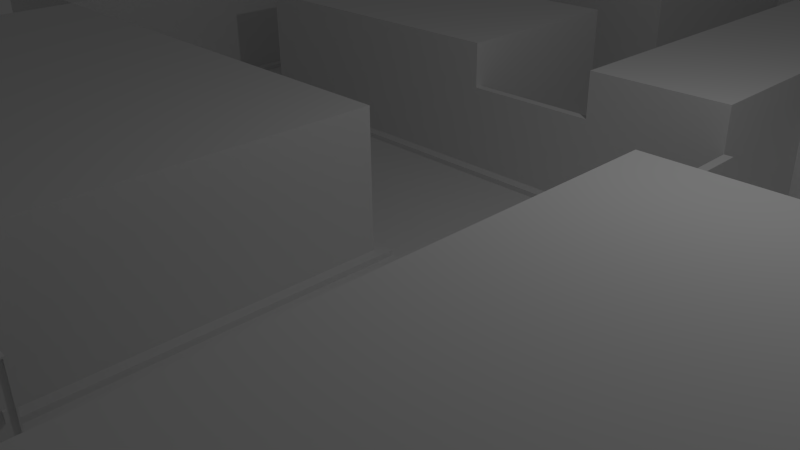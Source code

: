 # Source: level0.blend  (saved by Blender 2.73.0; exported with 4.5.12 LTS)
import bpy
from mathutils import Matrix  # noqa: F401  (used for matrix-valued properties, if any)

bpy.ops.wm.read_factory_settings(use_empty=True)
scene = bpy.context.scene
scene.name = 'Scene'

# ---- collections
col_collection_1 = bpy.data.collections.new('Collection 1'); scene.collection.children.link(col_collection_1)

# ---- world
world_world = bpy.data.worlds.new('World'); scene.world = world_world
world_world.color = (0.05088, 0.05088, 0.05088)
world_world.use_sun_shadow = False
world_world.sun_shadow_jitter_overblur = 0.0
world_world.cycles.sampling_method = 'MANUAL'
world_world.cycles.sample_map_resolution = 256

# ---- cameras
cam_camera = bpy.data.cameras.new('Camera')
cam_camera.clip_end = 100.0
cam_camera.lens = 35.0
cam_camera.sensor_width = 32.0
cam_camera.sensor_height = 18.0
cam_camera.ortho_scale = 7.314
cam_camera.dof.focus_distance = 0.0
cam_camera.dof.aperture_fstop = 128.0

# ---- lights
light_lamp = bpy.data.lights.new('Lamp', 'POINT')
light_lamp.transmission_factor = 0.0
light_lamp.cutoff_distance = 30.0
light_lamp.energy = 100.0
light_lamp.shadow_buffer_clip_start = 1.001
light_lamp.shadow_soft_size = 0.1
light_lamp.shadow_maximum_resolution = 0.006
light_lamp.use_absolute_resolution = True
light_lamp.cycles.use_multiple_importance_sampling = False

# ---- meshes
me_cube = bpy.data.meshes.new('Cube')
me_cube.from_pydata([(0.9627, -1.0, -1.0), (0.9627, -0.3081, -1.0), (1.098, -0.3081, -1.0), (1.098, -1.0, -1.0), (0.9627, -1.0, 0.1455), (0.9627, -0.3081, 0.1455), (1.098, -0.3081, 0.1455), (1.098, -1.0, 0.1455), (1.098, -0.3263, 0.1273), (1.098, -0.3263, -0.9818), (1.098, -0.9818, 0.1273), (1.098, -0.9818, -0.9818), (1.067, -0.3263, 0.1273), (1.067, -0.3263, -0.9818), (1.067, -0.9818, 0.1273), (1.067, -0.9818, -0.9818), (1.067, -0.3964, -0.3686), (1.067, -0.3964, -0.4859), (1.067, -0.4325, -0.3686), (1.067, -0.4325, -0.4859), (1.102, -0.3964, -0.3686), (1.102, -0.3964, -0.4859), (1.102, -0.4325, -0.3686), (1.102, -0.4325, -0.4859)], [], [(4, 5, 1, 0), (5, 6, 2, 1), (11, 9, 13, 15), (7, 4, 0, 3), (0, 1, 2, 3), (7, 6, 5, 4), (8, 9, 2, 6), (10, 8, 6, 7), (11, 10, 7, 3), (9, 11, 3, 2), (19, 17, 21, 23), (10, 11, 15, 14), (8, 10, 14, 12), (9, 8, 12, 13), (16, 17, 13, 12), (18, 16, 12, 14), (19, 18, 14, 15), (17, 19, 15, 13), (20, 22, 23, 21), (18, 19, 23, 22), (16, 18, 22, 20), (17, 16, 20, 21)])
me_cube.use_remesh_preserve_volume = False
me_cube.use_remesh_preserve_attributes = False
me_cube.use_mirror_vertex_groups = False
me_cube.update()
me_cube_006 = bpy.data.meshes.new('Cube.006')
me_cube_006.from_pydata([(1.0, -3.0, -0.9406), (1.0, -3.0, 1.0), (1.0, -1.0, 1.0), (1.0, -1.0, -0.9406), (-1.0, -1.0, -0.9406), (-1.0, -6.0, -0.9406), (-6.0, -6.0, -0.9406), (-6.0, -8.0, -0.9406), (-1.0, -8.0, -0.9406), (-1.0, -11.0, -0.9406), (1.0, -11.0, -0.9406), (1.0, -5.0, -0.9406), (9.0, -3.0, -0.9406), (9.0, -3.0, 1.0), (9.0, -1.0, 1.0), (9.0, -1.0, -0.9406), (-12.0, -23.0, -0.9406), (-11.0, -14.0, -0.9406), (-11.0, -1.0, -0.9406), (-8.0, -1.0, -0.9406), (-6.0, -1.0, -0.9406), (11.0, -9.0, -0.9406), (11.0, -5.0, -0.9406), (15.0, -5.0, -0.9406), (15.0, -9.0, -0.9406), (20.0, -9.0, -0.9406), (21.0, 1.907e-06, -0.9406), (-12.0, 1.907e-06, -0.9406), (-1.0, -1.0, 1.0), (-1.0, -6.0, 1.0), (-6.0, -6.0, 1.0), (-6.167, -6.0, -0.9406), (-6.167, -8.0, -0.9406), (-6.0, -8.0, 1.0), (-1.0, -8.0, 1.0), (-1.0, -11.0, 1.0), (-1.0, -11.17, -0.9406), (1.0, -11.17, -0.9406), (1.0, -11.0, 1.0), (1.0, -5.0, 1.0), (3.0, -11.0, -0.9406), (5.0, -10.0, -0.9406), (5.0, -5.0, -0.9406), (9.0, -5.0, -0.9406), (3.0, -5.0, -0.9406), (21.0, -23.0, -0.9406), (20.0, -13.0, -0.9406), (15.0, -13.0, -0.9406), (11.0, -13.0, -0.9406), (11.0, -14.0, -0.9406), (20.0, -14.0, -0.9406), (20.0, -22.0, -0.9406), (11.0, -22.0, -0.9406), (7.0, -20.0, -0.9406), (3.0, -20.0, -0.9406), (0.0, -20.0, -0.9406), (-8.0, -20.0, -0.9406), (-8.0, -14.0, -0.9406), (-11.0, -14.0, 1.0), (-11.0, -1.0, 1.0), (-8.0, -1.0, 1.0), (-7.833, -1.167, -0.9406), (-6.167, -1.167, -0.9406), (-6.0, -1.0, 1.0), (3.0, -13.0, -0.9406), (7.0, -13.0, -0.9406), (9.0, -10.0, -0.9406), (11.0, -9.0, 0.8059), (11.0, -7.0, 0.8059), (11.0, -5.0, 0.8059), (15.0, -5.0, 0.8059), (15.0, -9.0, 0.8059), (20.0, -9.0, 0.8059), (-6.167, -6.0, -0.9406), (-6.167, -11.17, -0.9406), (-6.0, -11.0, -0.9406), (-6.0, -11.0, 1.0), (-1.0, -11.17, -0.9406), (2.833, -11.17, -0.9406), (3.0, -11.0, 1.0), (3.0, -5.0, 1.0), (5.0, -10.0, 0.8059), (5.0, -5.0, 0.8059), (9.0, -5.0, 0.8059), (20.0, -13.0, 0.8059), (15.0, -13.0, 0.8059), (11.0, -13.0, 0.8059), (11.0, -14.0, 2.0), (20.0, -14.0, 2.0), (20.0, -22.0, 2.0), (11.0, -22.0, 2.0), (7.0, -20.0, 1.0), (3.0, -20.0, 1.0), (3.0, -20.0, -0.9406), (0.0, -20.0, 1.0), (-8.0, -20.0, 1.0), (-8.0, -14.0, 1.0), (-8.0, -14.0, 1.0), (-8.0, -14.0, -0.9406), (-7.833, -13.83, -0.9406), (-7.833, -1.167, -0.9406), (2.833, -13.0, -0.9406), (3.0, -13.0, 1.0), (7.0, -13.0, 1.0), (9.0, -7.0, 0.8059), (9.0, -9.0, 0.8059), (9.0, -10.0, 0.8059), (11.0, -7.0, 1.0), (11.0, -5.0, 1.0), (15.0, -5.0, 1.0), (15.0, -9.0, 1.0), (20.0, -9.0, 1.0), (-6.167, -1.167, -0.9406), (-6.167, -8.0, -0.9406), (-6.167, -11.17, -0.9406), (1.0, -11.17, -0.9406), (5.0, -10.0, 1.0), (5.0, -5.0, 1.0), (9.0, -5.0, 1.0), (20.0, -13.0, 1.0), (15.0, -13.0, 1.0), (11.0, -13.0, 1.0), (13.04, -15.37, 2.0), (19.31, -15.37, 2.0), (19.31, -20.63, 2.0), (13.04, -20.63, 2.0), (0.0, -20.0, -0.9406), (2.833, -19.83, -0.9406), (0.0, -14.0, -0.9406), (0.0, -14.0, 1.0), (0.0, -19.51, -0.9406), (0.0, -19.51, 0.205), (0.0, -18.81, 0.205), (0.0, -18.81, -0.9406), (0.1667, -13.83, -0.9406), (-7.833, -13.83, -0.9406), (2.833, -11.17, -0.9406), (11.0, -9.0, 1.0), (9.0, -7.0, 1.0), (9.0, -9.0, 1.0), (9.0, -10.0, 1.0), (15.0, -9.0, 2.0), (20.0, -9.0, 2.0), (-6.167, -6.0, -0.9406), (-6.167, -1.167, -0.9406), (-1.0, -11.17, -0.9406), (-6.167, -11.17, -0.9406), (20.0, -13.0, 2.0), (15.0, -13.0, 2.0), (13.04, -15.37, 3.342), (16.18, -15.37, 3.342), (19.31, -15.37, 3.342), (19.31, -20.63, 3.342), (16.18, -20.63, 3.342), (13.04, -20.63, 3.342), (0.1667, -19.83, -0.9406), (3.0, -20.0, -1.018), (-2.776e-17, -20.0, -1.018), (2.833, -19.83, -1.018), (0.09763, -18.81, -0.9406), (0.09763, -19.51, -0.9406), (0.1667, -13.83, -0.9406), (-7.833, -1.167, -0.9406), (-7.833, -13.83, -0.9406), (2.833, -13.0, -0.9406), (-6.167, -8.0, -0.9406), (1.0, -11.17, -0.9406), (16.18, -15.37, 4.472), (19.31, -15.37, 4.472), (19.31, -20.63, 4.472), (16.18, -20.63, 4.472), (0.1667, -19.83, -1.018), (2.833, -19.83, -1.018), (0.1667, -19.83, -0.9406), (0.1667, -13.83, -0.9406), (2.833, -11.17, -0.9406), (2.833, -19.83, -0.9406), (-6.167, -6.0, -1.018), (-6.167, -8.0, -1.018), (-6.167, -1.167, -1.018), (-7.833, -1.167, -1.018), (-1.0, -11.17, -1.018), (1.0, -11.17, -1.018), (-6.167, -11.17, -1.018), (2.833, -13.0, -1.018), (2.833, -11.17, -1.018), (-7.833, -13.83, -1.018), (0.1667, -13.83, -1.018), (0.1667, -19.83, -1.018), (2.833, -13.0, -0.9406), (0.09763, -18.81, 0.205), (0.09763, -19.51, 0.205), (0.09763, -18.83, 0.1867), (0.09763, -18.83, -0.9223), (0.09763, -19.49, 0.1867), (0.0669, -18.83, 0.1867), (0.0669, -18.83, -0.9223), (0.09763, -19.49, -0.9223), (0.0669, -19.49, 0.1867), (0.0669, -19.49, -0.9223), (0.0669, -18.9, -0.3092), (0.0669, -18.9, -0.4264), (0.0669, -18.94, -0.3092), (0.0669, -18.94, -0.4264), (0.1022, -18.9, -0.3092), (0.1022, -18.9, -0.4264), (0.1022, -18.94, -0.3092), (0.1022, -18.94, -0.4264)], [], [(0, 1, 2, 3), (4, 5, 6, 7, 8, 9, 10, 11, 0, 3), (12, 13, 1, 0), (13, 14, 2, 1), (3, 2, 14, 15), (16, 17, 18, 19, 20, 4, 3, 15, 12, 21, 22, 23, 24, 25, 26, 27), (4, 28, 29, 5), (5, 29, 30, 6), (31, 32, 7, 6), (7, 33, 34, 8), (8, 34, 35, 9), (36, 37, 10, 9), (10, 38, 39, 11), (40, 41, 42, 43, 12, 0, 11, 44), (15, 14, 13, 12), (16, 45, 26, 25, 46, 47, 48, 49, 50, 51, 52, 53, 54, 55, 56, 57, 17), (17, 58, 59, 18), (18, 59, 60, 19), (61, 62, 20, 19), (20, 63, 28, 4), (40, 64, 65, 53, 52, 49, 48, 21, 12, 43, 66, 41), (21, 67, 68, 69, 22), (22, 69, 70, 23), (23, 70, 71, 24), (24, 71, 72, 25), (29, 28, 63, 30), (6, 30, 63, 20), (62, 31, 6, 20), (31, 73, 113, 32), (32, 74, 75, 7), (75, 76, 33, 7), (35, 34, 33, 76), (9, 35, 76, 75), (74, 36, 9, 75), (36, 77, 115, 37), (37, 78, 40, 10), (40, 79, 38, 10), (79, 80, 39, 38), (11, 39, 80, 44), (44, 80, 79, 40), (41, 81, 82, 42), (42, 82, 83, 43), (25, 72, 84, 46), (46, 84, 85, 47), (47, 85, 86, 48), (49, 87, 88, 50), (50, 88, 89, 51), (51, 89, 90, 52), (53, 91, 92, 54), (54, 93, 126, 55), (55, 94, 95, 56), (56, 95, 96, 57), (57, 96, 58, 17), (96, 97, 60, 59, 58), (19, 60, 97, 98), (99, 61, 19, 98), (61, 100, 112, 62), (78, 101, 64, 40), (64, 102, 103, 65), (65, 103, 91, 53), (52, 90, 87, 49), (48, 86, 67, 21), (43, 83, 104, 105, 106, 66), (66, 106, 81, 41), (67, 105, 104, 68), (68, 107, 108, 69), (69, 108, 109, 70), (70, 109, 110, 71), (71, 110, 111, 72), (73, 31, 62, 112), (32, 113, 114, 74), (74, 114, 77, 36), (37, 115, 136, 78), (81, 116, 117, 82), (82, 117, 118, 83), (72, 111, 119, 84), (84, 119, 120, 85), (85, 120, 121, 86), (122, 123, 88, 87), (123, 124, 89, 88), (124, 125, 90, 89), (91, 103, 102, 92), (54, 92, 102, 64), (54, 127, 93), (128, 129, 94, 55, 130, 131, 132, 133), (94, 129, 97, 96, 95), (98, 97, 129, 128), (134, 99, 98, 128), (99, 135, 100, 61), (101, 127, 54, 64), (125, 122, 87, 90), (86, 121, 137, 67), (83, 118, 138, 104), (105, 139, 140, 106), (106, 140, 116, 81), (67, 137, 139, 105), (68, 104, 138, 107), (110, 109, 108, 107, 137), (111, 110, 141, 142), (140, 139, 138, 118, 117, 116), (119, 111, 142, 147), (120, 119, 147, 148), (110, 137, 121, 120), (123, 122, 149, 150, 151), (124, 123, 151, 152), (125, 124, 152, 153, 154), (155, 55, 126), (126, 93, 156, 157), (93, 127, 158, 156), (155, 134, 128, 133, 159, 160, 130, 55), (135, 99, 134, 161), (135, 163, 162, 100), (164, 101, 78, 136), (101, 164, 176, 127), (122, 125, 154, 149), (137, 107, 138, 139), (110, 120, 148, 141), (141, 148, 147, 142), (165, 113, 73, 143), (143, 73, 112, 144), (144, 112, 100, 162), (166, 115, 77, 145), (145, 77, 114, 146), (146, 114, 113, 165), (115, 166, 175, 136), (153, 150, 149, 154), (151, 150, 167, 168), (152, 151, 168, 169), (153, 152, 169, 170), (155, 126, 157, 171), (158, 171, 157, 156), (161, 134, 155, 173), (163, 135, 161, 174), (165, 143, 177, 178), (143, 144, 179, 177), (144, 162, 180, 179), (166, 145, 181, 182), (145, 146, 183, 181), (146, 165, 178, 183), (150, 153, 170, 167), (169, 168, 167, 170), (155, 171, 188, 173), (172, 184, 185, 182, 181, 183, 178, 177, 179, 180, 186, 187, 188, 171, 158), (176, 172, 158, 127), (161, 173, 174), (162, 163, 186, 180), (163, 174, 187, 186), (189, 164, 136, 175), (176, 164, 189), (175, 166, 182, 185), (176, 189, 184, 172), (189, 175, 185, 184), (174, 173, 188, 187), (132, 190, 159, 133), (131, 191, 190, 132), (192, 193, 159, 190), (130, 160, 191, 131), (194, 192, 190, 191), (193, 192, 195, 196), (193, 197, 160, 159), (197, 194, 191, 160), (192, 194, 198, 195), (197, 193, 196, 199), (200, 201, 196, 195), (194, 197, 199, 198), (202, 200, 195, 198), (201, 203, 199, 196), (201, 200, 204, 205), (203, 202, 198, 199), (200, 202, 206, 204), (203, 201, 205, 207), (204, 206, 207, 205), (202, 203, 207, 206)])
me_cube_006.use_remesh_preserve_volume = False
me_cube_006.use_remesh_preserve_attributes = False
me_cube_006.use_mirror_vertex_groups = False
me_cube_006.update()
me_cube_018 = bpy.data.meshes.new('Cube.018')
me_cube_018.from_pydata([(-26.77, 30.27, -8.167), (-27.02, 30.52, -8.167), (-27.02, 32.01, -8.167), (-26.77, 32.27, -8.167), (-25.28, 32.27, -8.167), (-25.02, 32.01, -8.167), (-25.02, 30.52, -8.167), (-25.28, 30.27, -8.167), (-27.02, 30.52, -6.424), (-26.77, 30.27, -6.424), (-26.77, 30.52, -6.167), (-27.02, 32.01, -6.424), (-26.77, 32.01, -6.167), (-26.77, 32.27, -6.424), (-25.28, 32.27, -6.424), (-25.28, 32.01, -6.167), (-25.02, 32.01, -6.424), (-25.02, 30.52, -6.424), (-25.28, 30.52, -6.167), (-25.28, 30.27, -6.424), (-26.67, 30.3, -8.071), (-26.67, 30.3, -6.52), (-26.99, 30.62, -6.52), (-26.99, 30.62, -8.071), (-26.99, 31.91, -6.52), (-26.67, 32.2, -6.52), (-26.67, 32.2, -8.071), (-26.99, 31.91, -8.071), (-25.38, 32.2, -6.52), (-25.08, 31.91, -6.52), (-25.08, 31.91, -8.071), (-25.38, 32.2, -8.071), (-25.08, 30.62, -6.52), (-25.38, 30.3, -6.52), (-25.38, 30.3, -8.071), (-25.08, 30.62, -8.071), (-28.04, 25.74, -8.167), (-28.55, 26.24, -8.167), (-28.55, 29.14, -8.167), (-28.04, 29.65, -8.167), (-25.14, 29.65, -8.167), (-24.64, 29.14, -8.167), (-24.64, 26.24, -8.167), (-25.14, 25.74, -8.167), (-28.55, 26.24, -4.763), (-28.04, 25.74, -4.763), (-28.04, 26.24, -4.262), (-28.55, 29.14, -4.763), (-28.04, 29.14, -4.262), (-28.04, 29.65, -4.763), (-25.14, 29.65, -4.763), (-25.14, 29.14, -4.262), (-24.64, 29.14, -4.763), (-24.64, 26.24, -4.763), (-25.14, 26.24, -4.262), (-25.14, 25.74, -4.763), (-27.86, 25.81, -7.979), (-27.86, 25.81, -4.951), (-28.48, 26.43, -4.951), (-28.48, 26.43, -7.979), (-28.48, 28.96, -4.951), (-27.86, 29.52, -4.951), (-27.86, 29.52, -7.979), (-28.48, 28.96, -7.979), (-25.33, 29.52, -4.951), (-24.75, 28.96, -4.951), (-24.75, 28.96, -7.979), (-25.33, 29.52, -7.979), (-24.75, 26.43, -4.951), (-25.33, 25.81, -4.951), (-25.33, 25.81, -7.979), (-24.75, 26.43, -7.979), (-23.64, 27.14, -8.167), (-24.29, 27.79, -8.167), (-24.29, 31.55, -8.167), (-23.64, 32.2, -8.167), (-19.88, 32.2, -8.167), (-19.24, 31.55, -8.167), (-19.24, 27.79, -8.167), (-19.88, 27.14, -8.167), (-24.29, 27.79, -3.763), (-23.64, 27.14, -3.763), (-23.64, 27.79, -3.114), (-24.29, 31.55, -3.763), (-23.64, 31.55, -3.114), (-23.64, 32.2, -3.763), (-19.88, 32.2, -3.763), (-19.88, 31.55, -3.114), (-19.24, 31.55, -3.763), (-19.24, 27.79, -3.763), (-19.88, 27.79, -3.114), (-19.88, 27.14, -3.763), (-23.4, 27.24, -7.924), (-23.4, 27.24, -4.006), (-24.21, 28.03, -4.006), (-24.21, 28.03, -7.924), (-24.21, 31.3, -4.006), (-23.4, 32.03, -4.006), (-23.4, 32.03, -7.924), (-24.21, 31.3, -7.924), (-20.13, 32.03, -4.006), (-19.37, 31.3, -4.006), (-19.37, 31.3, -7.924), (-20.13, 32.03, -7.924), (-19.37, 28.03, -4.006), (-20.13, 27.24, -4.006), (-20.13, 27.24, -7.924), (-19.37, 28.03, -7.924), (1.543, 0.4924, -1.0), (1.286, 0.7489, -1.0), (1.286, 2.236, -1.0), (1.543, 2.492, -1.0), (3.03, 2.492, -1.0), (3.286, 2.236, -1.0), (3.286, 0.7489, -1.0), (3.03, 0.4924, -1.0), (1.286, 0.7489, 0.7434), (1.543, 0.4924, 0.7434), (1.543, 0.7489, 1.0), (1.286, 2.236, 0.7434), (1.543, 2.236, 1.0), (1.543, 2.492, 0.7434), (3.03, 2.492, 0.7434), (3.03, 2.236, 1.0), (3.286, 2.236, 0.7434), (3.286, 0.7489, 0.7434), (3.03, 0.7489, 1.0), (3.03, 0.4924, 0.7434), (1.639, 0.5289, -0.9037), (1.639, 0.5289, 0.6472), (1.317, 0.8452, 0.6472), (1.317, 0.8452, -0.9037), (1.317, 2.14, 0.6472), (1.639, 2.427, 0.6472), (1.639, 2.427, -0.9037), (1.317, 2.14, -0.9037), (2.933, 2.427, 0.6472), (3.232, 2.14, 0.6472), (3.232, 2.14, -0.9037), (2.933, 2.427, -0.9037), (3.232, 0.8452, 0.6472), (2.933, 0.5289, 0.6472), (2.933, 0.5289, -0.9037), (3.232, 0.8452, -0.9037), (1.543, -2.397, -1.0), (1.286, -2.141, -1.0), (1.286, -0.6537, -1.0), (1.543, -0.3971, -1.0), (3.03, -0.3971, -1.0), (3.286, -0.6537, -1.0), (3.286, -2.141, -1.0), (3.03, -2.397, -1.0), (1.286, -2.141, 0.7434), (1.543, -2.397, 0.7434), (1.543, -2.141, 1.0), (1.286, -0.6537, 0.7434), (1.543, -0.6537, 1.0), (1.543, -0.3971, 0.7434), (3.03, -0.3971, 0.7434), (3.03, -0.6537, 1.0), (3.286, -0.6537, 0.7434), (3.286, -2.141, 0.7434), (3.03, -2.141, 1.0), (3.03, -2.397, 0.7434), (1.639, -2.361, -0.9037), (1.639, -2.361, 0.6472), (1.317, -2.044, 0.6472), (1.317, -2.044, -0.9037), (1.317, -0.75, 0.6472), (1.639, -0.4622, 0.6472), (1.639, -0.4622, -0.9037), (1.317, -0.75, -0.9037), (2.933, -0.4622, 0.6472), (3.232, -0.75, 0.6472), (3.232, -0.75, -0.9037), (2.933, -0.4622, -0.9037), (3.232, -2.044, 0.6472), (2.933, -2.361, 0.6472), (2.933, -2.361, -0.9037), (3.232, -2.044, -0.9037), (-0.7434, -1.0, -1.0), (-1.0, -0.7434, -1.0), (-1.0, 0.7434, -1.0), (-0.7434, 1.0, -1.0), (0.7434, 1.0, -1.0), (1.0, 0.7434, -1.0), (1.0, -0.7434, -1.0), (0.7434, -1.0, -1.0), (-1.0, -0.7434, 0.7434), (-0.7434, -1.0, 0.7434), (-0.7434, -0.7434, 1.0), (-1.0, 0.7434, 0.7434), (-0.7434, 0.7434, 1.0), (-0.7434, 1.0, 0.7434), (0.7434, 1.0, 0.7434), (0.7434, 0.7434, 1.0), (1.0, 0.7434, 0.7434), (1.0, -0.7434, 0.7434), (0.7434, -0.7434, 1.0), (0.7434, -1.0, 0.7434), (-0.6472, -0.9634, -0.9037), (-0.6472, -0.9634, 0.6472), (-0.9688, -0.6472, 0.6472), (-0.9688, -0.6472, -0.9037), (-0.9688, 0.6472, 0.6472), (-0.6472, 0.935, 0.6472), (-0.6472, 0.935, -0.9037), (-0.9688, 0.6472, -0.9037), (0.6472, 0.935, 0.6472), (0.9453, 0.6472, 0.6472), (0.9453, 0.6472, -0.9037), (0.6472, 0.935, -0.9037), (0.9453, -0.6472, 0.6472), (0.6472, -0.9634, 0.6472), (0.6472, -0.9634, -0.9037), (0.9453, -0.6472, -0.9037), (-5.453, -20.66, 2.693), (-5.709, -20.4, 2.693), (-5.709, -18.92, 2.693), (-5.453, -18.66, 2.693), (-3.966, -18.66, 2.693), (-3.709, -18.92, 2.693), (-3.709, -20.4, 2.693), (-3.966, -20.66, 2.693), (-5.709, -20.4, 4.437), (-5.453, -20.66, 4.437), (-5.453, -20.4, 4.693), (-5.709, -18.92, 4.437), (-5.453, -18.92, 4.693), (-5.453, -18.66, 4.437), (-3.966, -18.66, 4.437), (-3.966, -18.92, 4.693), (-3.709, -18.92, 4.437), (-3.709, -20.4, 4.437), (-3.966, -20.4, 4.693), (-3.966, -20.66, 4.437), (-5.356, -20.62, 2.79), (-5.356, -20.62, 4.341), (-5.678, -20.31, 4.341), (-5.678, -20.31, 2.79), (-5.678, -19.01, 4.341), (-5.356, -18.73, 4.341), (-5.356, -18.73, 2.79), (-5.678, -19.01, 2.79), (-4.062, -18.73, 4.341), (-3.764, -19.01, 4.341), (-3.764, -19.01, 2.79), (-4.062, -18.73, 2.79), (-3.764, -20.31, 4.341), (-4.062, -20.62, 4.341), (-4.062, -20.62, 2.79), (-3.764, -20.31, 2.79), (-5.453, -23.55, 2.693), (-5.709, -23.29, 2.693), (-5.709, -21.81, 2.693), (-5.453, -21.55, 2.693), (-3.966, -21.55, 2.693), (-3.709, -21.81, 2.693), (-3.709, -23.29, 2.693), (-3.966, -23.55, 2.693), (-5.709, -23.29, 4.437), (-5.453, -23.55, 4.437), (-5.453, -23.29, 4.693), (-5.709, -21.81, 4.437), (-5.453, -21.81, 4.693), (-5.453, -21.55, 4.437), (-3.966, -21.55, 4.437), (-3.966, -21.81, 4.693), (-3.709, -21.81, 4.437), (-3.709, -23.29, 4.437), (-3.966, -23.29, 4.693), (-3.966, -23.55, 4.437), (-5.356, -23.51, 2.79), (-5.356, -23.51, 4.341), (-5.678, -23.2, 4.341), (-5.678, -23.2, 2.79), (-5.678, -21.9, 4.341), (-5.356, -21.62, 4.341), (-5.356, -21.62, 2.79), (-5.678, -21.9, 2.79), (-4.062, -21.62, 4.341), (-3.764, -21.9, 4.341), (-3.764, -21.9, 2.79), (-4.062, -21.62, 2.79), (-3.764, -23.2, 4.341), (-4.062, -23.51, 4.341), (-4.062, -23.51, 2.79), (-3.764, -23.2, 2.79), (-7.739, -22.15, 2.693), (-7.995, -21.9, 2.693), (-7.995, -20.41, 2.693), (-7.739, -20.15, 2.693), (-6.252, -20.15, 2.693), (-5.995, -20.41, 2.693), (-5.995, -21.9, 2.693), (-6.252, -22.15, 2.693), (-7.995, -21.9, 4.437), (-7.739, -22.15, 4.437), (-7.739, -21.9, 4.693), (-7.995, -20.41, 4.437), (-7.739, -20.41, 4.693), (-7.739, -20.15, 4.437), (-6.252, -20.15, 4.437), (-6.252, -20.41, 4.693), (-5.995, -20.41, 4.437), (-5.995, -21.9, 4.437), (-6.252, -21.9, 4.693), (-6.252, -22.15, 4.437), (-7.642, -22.12, 2.79), (-7.642, -22.12, 4.341), (-7.964, -21.8, 4.341), (-7.964, -21.8, 2.79), (-7.964, -20.51, 4.341), (-7.642, -20.22, 4.341), (-7.642, -20.22, 2.79), (-7.964, -20.51, 2.79), (-6.348, -20.22, 4.341), (-6.05, -20.51, 4.341), (-6.05, -20.51, 2.79), (-6.348, -20.22, 2.79), (-6.05, -21.8, 4.341), (-6.348, -22.12, 4.341), (-6.348, -22.12, 2.79), (-6.05, -21.8, 2.79)], [], [(0, 1, 2, 3, 4, 5, 6, 7), (29, 32, 35, 30), (18, 15, 12, 10), (25, 28, 31, 26), (33, 21, 20, 34), (8, 9, 10), (11, 12, 13), (14, 15, 16), (17, 18, 19), (0, 9, 8, 1), (10, 12, 11, 8), (13, 3, 2, 11), (12, 15, 14, 13), (16, 5, 4, 14), (15, 18, 17, 16), (19, 7, 6, 17), (18, 10, 9, 19), (22, 24, 27, 23), (20, 21, 9, 0), (22, 23, 1, 8), (24, 22, 8, 11), (25, 26, 3, 13), (27, 24, 11, 2), (28, 25, 13, 14), (29, 30, 5, 16), (31, 28, 14, 4), (32, 29, 16, 17), (33, 34, 7, 19), (35, 32, 17, 6), (21, 33, 19, 9), (23, 27, 2, 1), (34, 20, 0, 7), (26, 31, 4, 3), (30, 35, 6, 5), (36, 37, 38, 39, 40, 41, 42, 43), (65, 68, 71, 66), (54, 51, 48, 46), (61, 64, 67, 62), (69, 57, 56, 70), (44, 45, 46), (47, 48, 49), (50, 51, 52), (53, 54, 55), (36, 45, 44, 37), (46, 48, 47, 44), (49, 39, 38, 47), (48, 51, 50, 49), (52, 41, 40, 50), (51, 54, 53, 52), (55, 43, 42, 53), (54, 46, 45, 55), (58, 60, 63, 59), (56, 57, 45, 36), (58, 59, 37, 44), (60, 58, 44, 47), (61, 62, 39, 49), (63, 60, 47, 38), (64, 61, 49, 50), (65, 66, 41, 52), (67, 64, 50, 40), (68, 65, 52, 53), (69, 70, 43, 55), (71, 68, 53, 42), (57, 69, 55, 45), (59, 63, 38, 37), (70, 56, 36, 43), (62, 67, 40, 39), (66, 71, 42, 41), (72, 73, 74, 75, 76, 77, 78, 79), (101, 104, 107, 102), (90, 87, 84, 82), (97, 100, 103, 98), (105, 93, 92, 106), (80, 81, 82), (83, 84, 85), (86, 87, 88), (89, 90, 91), (72, 81, 80, 73), (82, 84, 83, 80), (85, 75, 74, 83), (84, 87, 86, 85), (88, 77, 76, 86), (87, 90, 89, 88), (91, 79, 78, 89), (90, 82, 81, 91), (94, 96, 99, 95), (92, 93, 81, 72), (94, 95, 73, 80), (96, 94, 80, 83), (97, 98, 75, 85), (99, 96, 83, 74), (100, 97, 85, 86), (101, 102, 77, 88), (103, 100, 86, 76), (104, 101, 88, 89), (105, 106, 79, 91), (107, 104, 89, 78), (93, 105, 91, 81), (95, 99, 74, 73), (106, 92, 72, 79), (98, 103, 76, 75), (102, 107, 78, 77), (108, 109, 110, 111, 112, 113, 114, 115), (137, 140, 143, 138), (126, 123, 120, 118), (133, 136, 139, 134), (141, 129, 128, 142), (116, 117, 118), (119, 120, 121), (122, 123, 124), (125, 126, 127), (108, 117, 116, 109), (118, 120, 119, 116), (121, 111, 110, 119), (120, 123, 122, 121), (124, 113, 112, 122), (123, 126, 125, 124), (127, 115, 114, 125), (126, 118, 117, 127), (130, 132, 135, 131), (128, 129, 117, 108), (130, 131, 109, 116), (132, 130, 116, 119), (133, 134, 111, 121), (135, 132, 119, 110), (136, 133, 121, 122), (137, 138, 113, 124), (139, 136, 122, 112), (140, 137, 124, 125), (141, 142, 115, 127), (143, 140, 125, 114), (129, 141, 127, 117), (131, 135, 110, 109), (142, 128, 108, 115), (134, 139, 112, 111), (138, 143, 114, 113), (144, 145, 146, 147, 148, 149, 150, 151), (173, 176, 179, 174), (162, 159, 156, 154), (169, 172, 175, 170), (177, 165, 164, 178), (152, 153, 154), (155, 156, 157), (158, 159, 160), (161, 162, 163), (144, 153, 152, 145), (154, 156, 155, 152), (157, 147, 146, 155), (156, 159, 158, 157), (160, 149, 148, 158), (159, 162, 161, 160), (163, 151, 150, 161), (162, 154, 153, 163), (166, 168, 171, 167), (164, 165, 153, 144), (166, 167, 145, 152), (168, 166, 152, 155), (169, 170, 147, 157), (171, 168, 155, 146), (172, 169, 157, 158), (173, 174, 149, 160), (175, 172, 158, 148), (176, 173, 160, 161), (177, 178, 151, 163), (179, 176, 161, 150), (165, 177, 163, 153), (167, 171, 146, 145), (178, 164, 144, 151), (170, 175, 148, 147), (174, 179, 150, 149), (180, 181, 182, 183, 184, 185, 186, 187), (209, 212, 215, 210), (198, 195, 192, 190), (205, 208, 211, 206), (213, 201, 200, 214), (188, 189, 190), (191, 192, 193), (194, 195, 196), (197, 198, 199), (180, 189, 188, 181), (190, 192, 191, 188), (193, 183, 182, 191), (192, 195, 194, 193), (196, 185, 184, 194), (195, 198, 197, 196), (199, 187, 186, 197), (198, 190, 189, 199), (202, 204, 207, 203), (200, 201, 189, 180), (202, 203, 181, 188), (204, 202, 188, 191), (205, 206, 183, 193), (207, 204, 191, 182), (208, 205, 193, 194), (209, 210, 185, 196), (211, 208, 194, 184), (212, 209, 196, 197), (213, 214, 187, 199), (215, 212, 197, 186), (201, 213, 199, 189), (203, 207, 182, 181), (214, 200, 180, 187), (206, 211, 184, 183), (210, 215, 186, 185), (216, 217, 218, 219, 220, 221, 222, 223), (245, 248, 251, 246), (234, 231, 228, 226), (241, 244, 247, 242), (249, 237, 236, 250), (224, 225, 226), (227, 228, 229), (230, 231, 232), (233, 234, 235), (216, 225, 224, 217), (226, 228, 227, 224), (229, 219, 218, 227), (228, 231, 230, 229), (232, 221, 220, 230), (231, 234, 233, 232), (235, 223, 222, 233), (234, 226, 225, 235), (238, 240, 243, 239), (236, 237, 225, 216), (238, 239, 217, 224), (240, 238, 224, 227), (241, 242, 219, 229), (243, 240, 227, 218), (244, 241, 229, 230), (245, 246, 221, 232), (247, 244, 230, 220), (248, 245, 232, 233), (249, 250, 223, 235), (251, 248, 233, 222), (237, 249, 235, 225), (239, 243, 218, 217), (250, 236, 216, 223), (242, 247, 220, 219), (246, 251, 222, 221), (252, 253, 254, 255, 256, 257, 258, 259), (281, 284, 287, 282), (270, 267, 264, 262), (277, 280, 283, 278), (285, 273, 272, 286), (260, 261, 262), (263, 264, 265), (266, 267, 268), (269, 270, 271), (252, 261, 260, 253), (262, 264, 263, 260), (265, 255, 254, 263), (264, 267, 266, 265), (268, 257, 256, 266), (267, 270, 269, 268), (271, 259, 258, 269), (270, 262, 261, 271), (274, 276, 279, 275), (272, 273, 261, 252), (274, 275, 253, 260), (276, 274, 260, 263), (277, 278, 255, 265), (279, 276, 263, 254), (280, 277, 265, 266), (281, 282, 257, 268), (283, 280, 266, 256), (284, 281, 268, 269), (285, 286, 259, 271), (287, 284, 269, 258), (273, 285, 271, 261), (275, 279, 254, 253), (286, 272, 252, 259), (278, 283, 256, 255), (282, 287, 258, 257), (288, 289, 290, 291, 292, 293, 294, 295), (317, 320, 323, 318), (306, 303, 300, 298), (313, 316, 319, 314), (321, 309, 308, 322), (296, 297, 298), (299, 300, 301), (302, 303, 304), (305, 306, 307), (288, 297, 296, 289), (298, 300, 299, 296), (301, 291, 290, 299), (300, 303, 302, 301), (304, 293, 292, 302), (303, 306, 305, 304), (307, 295, 294, 305), (306, 298, 297, 307), (310, 312, 315, 311), (308, 309, 297, 288), (310, 311, 289, 296), (312, 310, 296, 299), (313, 314, 291, 301), (315, 312, 299, 290), (316, 313, 301, 302), (317, 318, 293, 304), (319, 316, 302, 292), (320, 317, 304, 305), (321, 322, 295, 307), (323, 320, 305, 294), (309, 321, 307, 297), (311, 315, 290, 289), (322, 308, 288, 295), (314, 319, 292, 291), (318, 323, 294, 293)])
me_cube_018.use_remesh_preserve_volume = False
me_cube_018.use_remesh_preserve_attributes = False
me_cube_018.use_mirror_vertex_groups = False
me_cube_018.update()
me_cube_021 = bpy.data.meshes.new('Cube.021')
me_cube_021.from_pydata([(4.062, -0.5463, -0.7206), (4.062, -0.6704, -0.7206), (2.062, -0.6704, -0.7206), (2.062, -0.5463, -0.7206), (4.062, -0.5463, 0.6017), (4.062, -0.6704, 0.6017), (2.062, -0.6704, 0.6017), (2.062, -0.5463, 0.6017), (0.06207, -2.757, -0.7206), (0.06207, -2.881, -0.7206), (-1.938, -2.881, -0.7206), (-1.938, -2.757, -0.7206), (0.06207, -2.757, 0.6017), (0.06207, -2.881, 0.6017), (-1.938, -2.881, 0.6017), (-1.938, -2.757, 0.6017), (-5.938, -6.546, -0.6611), (-5.814, -6.546, -0.6611), (-5.814, -8.546, -0.6611), (-5.938, -8.546, -0.6611), (-5.938, -6.546, 0.6611), (-5.814, -6.546, 0.6611), (-5.814, -8.546, 0.6611), (-5.938, -8.546, 0.6611), (4.062, -10.42, -0.7206), (4.062, -10.55, -0.7206), (2.062, -10.55, -0.7206), (2.062, -10.42, -0.7206), (4.062, -10.42, 0.6017), (4.062, -10.55, 0.6017), (2.062, -10.55, 0.6017), (2.062, -10.42, 0.6017), (3.062, 8.578, -0.5882), (3.062, 8.454, -0.5882), (0.06208, 8.454, -0.5882), (0.06208, 8.578, -0.5882), (3.062, 8.578, 0.734), (3.062, 8.454, 0.734), (0.06208, 8.454, 0.734), (0.06208, 8.578, 0.734), (11.06, -10.42, -0.6611), (11.06, -10.55, -0.6611), (9.062, -10.55, -0.6611), (9.062, -10.42, -0.6611), (11.06, -10.42, 0.6611), (11.06, -10.55, 0.6611), (9.062, -10.55, 0.6611), (9.062, -10.42, 0.6611), (-0.06207, 1.454, -0.6611), (0.06207, 1.454, -0.6611), (0.06207, -0.5463, -0.6611), (-0.06207, -0.5463, -0.6611), (-0.06207, 1.454, 0.6611), (0.06207, 1.454, 0.6611), (0.06207, -0.5463, 0.6611), (-0.06207, -0.5463, 0.6611)], [], [(4, 5, 1, 0), (5, 6, 2, 1), (6, 7, 3, 2), (7, 4, 0, 3), (0, 1, 2, 3), (7, 6, 5, 4), (12, 13, 9, 8), (13, 14, 10, 9), (14, 15, 11, 10), (15, 12, 8, 11), (8, 9, 10, 11), (15, 14, 13, 12), (20, 21, 17, 16), (21, 22, 18, 17), (22, 23, 19, 18), (23, 20, 16, 19), (16, 17, 18, 19), (23, 22, 21, 20), (28, 29, 25, 24), (29, 30, 26, 25), (30, 31, 27, 26), (31, 28, 24, 27), (24, 25, 26, 27), (31, 30, 29, 28), (36, 37, 33, 32), (37, 38, 34, 33), (38, 39, 35, 34), (39, 36, 32, 35), (32, 33, 34, 35), (39, 38, 37, 36), (44, 45, 41, 40), (45, 46, 42, 41), (46, 47, 43, 42), (47, 44, 40, 43), (40, 41, 42, 43), (47, 46, 45, 44), (52, 53, 49, 48), (53, 54, 50, 49), (54, 55, 51, 50), (55, 52, 48, 51), (48, 49, 50, 51), (55, 54, 53, 52)])
me_cube_021.use_remesh_preserve_volume = False
me_cube_021.use_remesh_preserve_attributes = False
me_cube_021.use_mirror_vertex_groups = False
me_cube_021.update()

# ---- objects
ob_door_s = bpy.data.objects.new('door_s', me_cube)
ob_lamp = bpy.data.objects.new('Lamp', light_lamp)
ob_camera = bpy.data.objects.new('Camera', cam_camera)
ob_level = bpy.data.objects.new('level', me_cube_006)
ob_cube_005 = bpy.data.objects.new('Cube.005', me_cube_018)
ob_fencing_003 = bpy.data.objects.new('fencing.003', me_cube_021)

# ---- transforms, parenting, visibility, modifiers, constraints
ob_door_s.location = (-0.2249, -4.506, 1.059)
ob_door_s.hide_viewport = True
ob_door_s.lineart.crease_threshold = 0.0
ob_lamp.location = (4.076, 1.005, 5.904)
ob_lamp.rotation_euler = (0.6503, 0.05522, 1.866)
ob_lamp.lock_rotations_4d = False
ob_lamp.empty_display_type = 'ARROWS'
ob_lamp.color = (0.0, 0.0, 0.0, 0.0)
ob_lamp.lineart.crease_threshold = 0.0
ob_camera.location = (7.481, -6.508, 5.344)
ob_camera.rotation_euler = (1.109, 0.01082, 0.8149)
ob_camera.lock_rotations_4d = False
ob_camera.empty_display_type = 'ARROWS'
ob_camera.color = (0.0, 0.0, 0.0, 0.0)
ob_camera.display_type = 'WIRE'
ob_camera.lineart.crease_threshold = 0.0
ob_level.location = (0.0, 14.0, 1.0)
ob_level.lineart.crease_threshold = 0.0
ob_cube_005.location = (14.05, 2.057, 2.271)
ob_cube_005.scale = (0.2708, 0.2708, 0.2708)
ob_cube_005.lineart.crease_threshold = 0.0
ob_fencing_003.location = (3.062, 2.454, 0.7206)
ob_fencing_003.rotation_euler = (0.0, -0.0, 3.142)
ob_fencing_003.lineart.crease_threshold = 0.0

# ---- collection membership
col_collection_1.objects.link(ob_door_s)
col_collection_1.objects.link(ob_lamp)
col_collection_1.objects.link(ob_camera)
col_collection_1.objects.link(ob_level)
col_collection_1.objects.link(ob_cube_005)
col_collection_1.objects.link(ob_fencing_003)

# ---- scene / render settings (as saved in the file)
scene.camera = ob_camera
scene.frame_start = 1; scene.frame_end = 250; scene.frame_set(1)
scene.render.engine = 'BLENDER_EEVEE_NEXT'
scene.render.resolution_percentage = 50
scene.render.dither_intensity = 0.0
scene.cycles.use_denoising = False
scene.cycles.samples = 10
scene.cycles.sampling_pattern = 'TABULATED_SOBOL'
scene.cycles.light_sampling_threshold = 0.0
scene.cycles.use_adaptive_sampling = False
scene.cycles.use_light_tree = False
scene.cycles.blur_glossy = 0.0
scene.cycles.pixel_filter_type = 'GAUSSIAN'
scene.cycles.sample_clamp_indirect = 0.0
scene.view_settings.view_transform = 'Standard'
bpy.context.view_layer.update()
